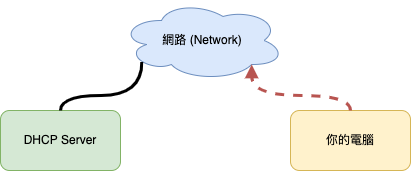

The diagram above was exported from draw.io. Its source (the exported page's mxGraphModel, read from the mxfile embedded in the PNG):
<mxGraphModel dx="946" dy="621" grid="1" gridSize="10" guides="1" tooltips="1" connect="1" arrows="1" fold="1" page="1" pageScale="1" pageWidth="827" pageHeight="1169" math="0" shadow="0">
  <root>
    <mxCell id="0" />
    <mxCell id="1" parent="0" />
    <mxCell id="dq41w1petxMjm67DiZfG-1" value="你的電腦" style="rounded=1;whiteSpace=wrap;html=1;fillColor=#fff2cc;strokeColor=#d6b656;" vertex="1" parent="1">
      <mxGeometry x="490" y="240" width="120" height="60" as="geometry" />
    </mxCell>
    <mxCell id="dq41w1petxMjm67DiZfG-2" value="DHCP Server" style="rounded=1;whiteSpace=wrap;html=1;fillColor=#d5e8d4;strokeColor=#82b366;" vertex="1" parent="1">
      <mxGeometry x="200" y="240" width="120" height="60" as="geometry" />
    </mxCell>
    <mxCell id="dq41w1petxMjm67DiZfG-3" value="網路 (Network)" style="ellipse;shape=cloud;whiteSpace=wrap;html=1;fillColor=#dae8fc;strokeColor=#6c8ebf;" vertex="1" parent="1">
      <mxGeometry x="320" y="130" width="164" height="80" as="geometry" />
    </mxCell>
    <mxCell id="dq41w1petxMjm67DiZfG-4" value="" style="endArrow=block;dashed=1;html=1;rounded=0;exitX=0.5;exitY=0;exitDx=0;exitDy=0;entryX=0.8;entryY=0.8;entryDx=0;entryDy=0;entryPerimeter=0;edgeStyle=orthogonalEdgeStyle;curved=1;fillColor=#f8cecc;strokeColor=#b85450;strokeWidth=3;endFill=1;" edge="1" parent="1" source="dq41w1petxMjm67DiZfG-1" target="dq41w1petxMjm67DiZfG-3">
      <mxGeometry width="50" height="50" relative="1" as="geometry">
        <mxPoint x="540" y="240" as="sourcePoint" />
        <mxPoint x="590" y="190" as="targetPoint" />
      </mxGeometry>
    </mxCell>
    <mxCell id="dq41w1petxMjm67DiZfG-5" value="" style="endArrow=none;html=1;rounded=0;strokeWidth=3;curved=1;exitX=0.5;exitY=0;exitDx=0;exitDy=0;entryX=0.13;entryY=0.77;entryDx=0;entryDy=0;entryPerimeter=0;edgeStyle=orthogonalEdgeStyle;" edge="1" parent="1" source="dq41w1petxMjm67DiZfG-2" target="dq41w1petxMjm67DiZfG-3">
      <mxGeometry width="50" height="50" relative="1" as="geometry">
        <mxPoint x="220" y="200" as="sourcePoint" />
        <mxPoint x="270" y="150" as="targetPoint" />
      </mxGeometry>
    </mxCell>
  </root>
</mxGraphModel>